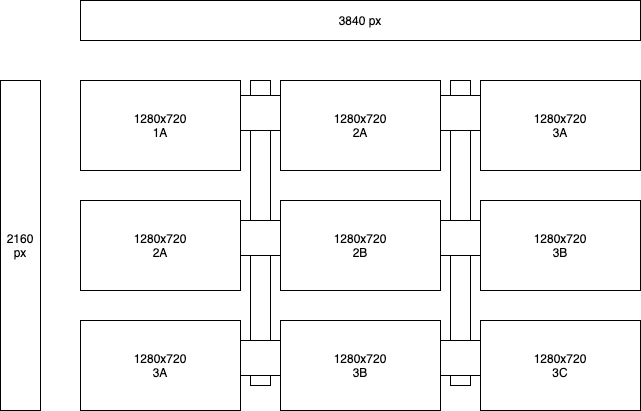

The diagram above was exported from draw.io. Its source (the exported page's mxGraphModel, read from the mxfile embedded in the PNG):
<mxGraphModel dx="946" dy="672" grid="1" gridSize="10" guides="1" tooltips="1" connect="1" arrows="1" fold="1" page="1" pageScale="1" pageWidth="1100" pageHeight="850" background="#ffffff" math="0" shadow="0">
  <root>
    <mxCell id="0" />
    <mxCell id="1" parent="0" />
    <mxCell id="XwrIXleRK5ts50_SIr-i-36" value="" style="rounded=0;whiteSpace=wrap;html=1;" parent="1" vertex="1">
      <mxGeometry x="330" y="130" width="20" height="305" as="geometry" />
    </mxCell>
    <mxCell id="XwrIXleRK5ts50_SIr-i-37" value="" style="rounded=0;whiteSpace=wrap;html=1;" parent="1" vertex="1">
      <mxGeometry x="530" y="130" width="20" height="305" as="geometry" />
    </mxCell>
    <mxCell id="XwrIXleRK5ts50_SIr-i-35" value="" style="rounded=0;whiteSpace=wrap;html=1;" parent="1" vertex="1">
      <mxGeometry x="160" y="390" width="560" height="35" as="geometry" />
    </mxCell>
    <mxCell id="XwrIXleRK5ts50_SIr-i-33" value="" style="rounded=0;whiteSpace=wrap;html=1;" parent="1" vertex="1">
      <mxGeometry x="160" y="270" width="550" height="35" as="geometry" />
    </mxCell>
    <mxCell id="XwrIXleRK5ts50_SIr-i-32" value="" style="rounded=0;whiteSpace=wrap;html=1;" parent="1" vertex="1">
      <mxGeometry x="160" y="145" width="560" height="35" as="geometry" />
    </mxCell>
    <mxCell id="XwrIXleRK5ts50_SIr-i-19" value="1280x720&lt;br&gt;1A" style="rounded=0;whiteSpace=wrap;html=1;" parent="1" vertex="1">
      <mxGeometry x="160" y="130" width="160" height="90" as="geometry" />
    </mxCell>
    <mxCell id="XwrIXleRK5ts50_SIr-i-20" value="&lt;span&gt;1280x720&lt;br&gt;2A&lt;br&gt;&lt;/span&gt;" style="rounded=0;whiteSpace=wrap;html=1;" parent="1" vertex="1">
      <mxGeometry x="360" y="130" width="160" height="90" as="geometry" />
    </mxCell>
    <mxCell id="XwrIXleRK5ts50_SIr-i-21" value="&lt;span&gt;1280x720&lt;br&gt;3A&lt;br&gt;&lt;/span&gt;" style="rounded=0;whiteSpace=wrap;html=1;" parent="1" vertex="1">
      <mxGeometry x="560" y="130" width="160" height="90" as="geometry" />
    </mxCell>
    <mxCell id="XwrIXleRK5ts50_SIr-i-24" value="&lt;span&gt;1280x720&lt;br&gt;2A&lt;br&gt;&lt;/span&gt;" style="rounded=0;whiteSpace=wrap;html=1;" parent="1" vertex="1">
      <mxGeometry x="160" y="250" width="160" height="90" as="geometry" />
    </mxCell>
    <mxCell id="XwrIXleRK5ts50_SIr-i-25" value="&lt;span&gt;1280x720&lt;br&gt;2B&lt;br&gt;&lt;/span&gt;" style="rounded=0;whiteSpace=wrap;html=1;" parent="1" vertex="1">
      <mxGeometry x="360" y="250" width="160" height="90" as="geometry" />
    </mxCell>
    <mxCell id="XwrIXleRK5ts50_SIr-i-26" value="&lt;span&gt;1280x720&lt;br&gt;3B&lt;br&gt;&lt;/span&gt;" style="rounded=0;whiteSpace=wrap;html=1;" parent="1" vertex="1">
      <mxGeometry x="560" y="250" width="160" height="90" as="geometry" />
    </mxCell>
    <mxCell id="XwrIXleRK5ts50_SIr-i-28" value="&lt;span&gt;1280x720&lt;br&gt;3A&lt;br&gt;&lt;/span&gt;" style="rounded=0;whiteSpace=wrap;html=1;" parent="1" vertex="1">
      <mxGeometry x="160" y="370" width="160" height="90" as="geometry" />
    </mxCell>
    <mxCell id="XwrIXleRK5ts50_SIr-i-29" value="&lt;span&gt;1280x720&lt;br&gt;3B&lt;br&gt;&lt;/span&gt;" style="rounded=0;whiteSpace=wrap;html=1;" parent="1" vertex="1">
      <mxGeometry x="360" y="370" width="160" height="90" as="geometry" />
    </mxCell>
    <mxCell id="XwrIXleRK5ts50_SIr-i-30" value="&lt;span&gt;1280x720&lt;br&gt;3C&lt;br&gt;&lt;/span&gt;" style="rounded=0;whiteSpace=wrap;html=1;" parent="1" vertex="1">
      <mxGeometry x="560" y="370" width="160" height="90" as="geometry" />
    </mxCell>
    <mxCell id="XwrIXleRK5ts50_SIr-i-46" value="3840 px" style="rounded=0;whiteSpace=wrap;html=1;" parent="1" vertex="1">
      <mxGeometry x="160" y="50" width="560" height="40" as="geometry" />
    </mxCell>
    <mxCell id="XwrIXleRK5ts50_SIr-i-47" value="2160 px" style="rounded=0;whiteSpace=wrap;html=1;" parent="1" vertex="1">
      <mxGeometry x="80" y="130" width="40" height="330" as="geometry" />
    </mxCell>
  </root>
</mxGraphModel>